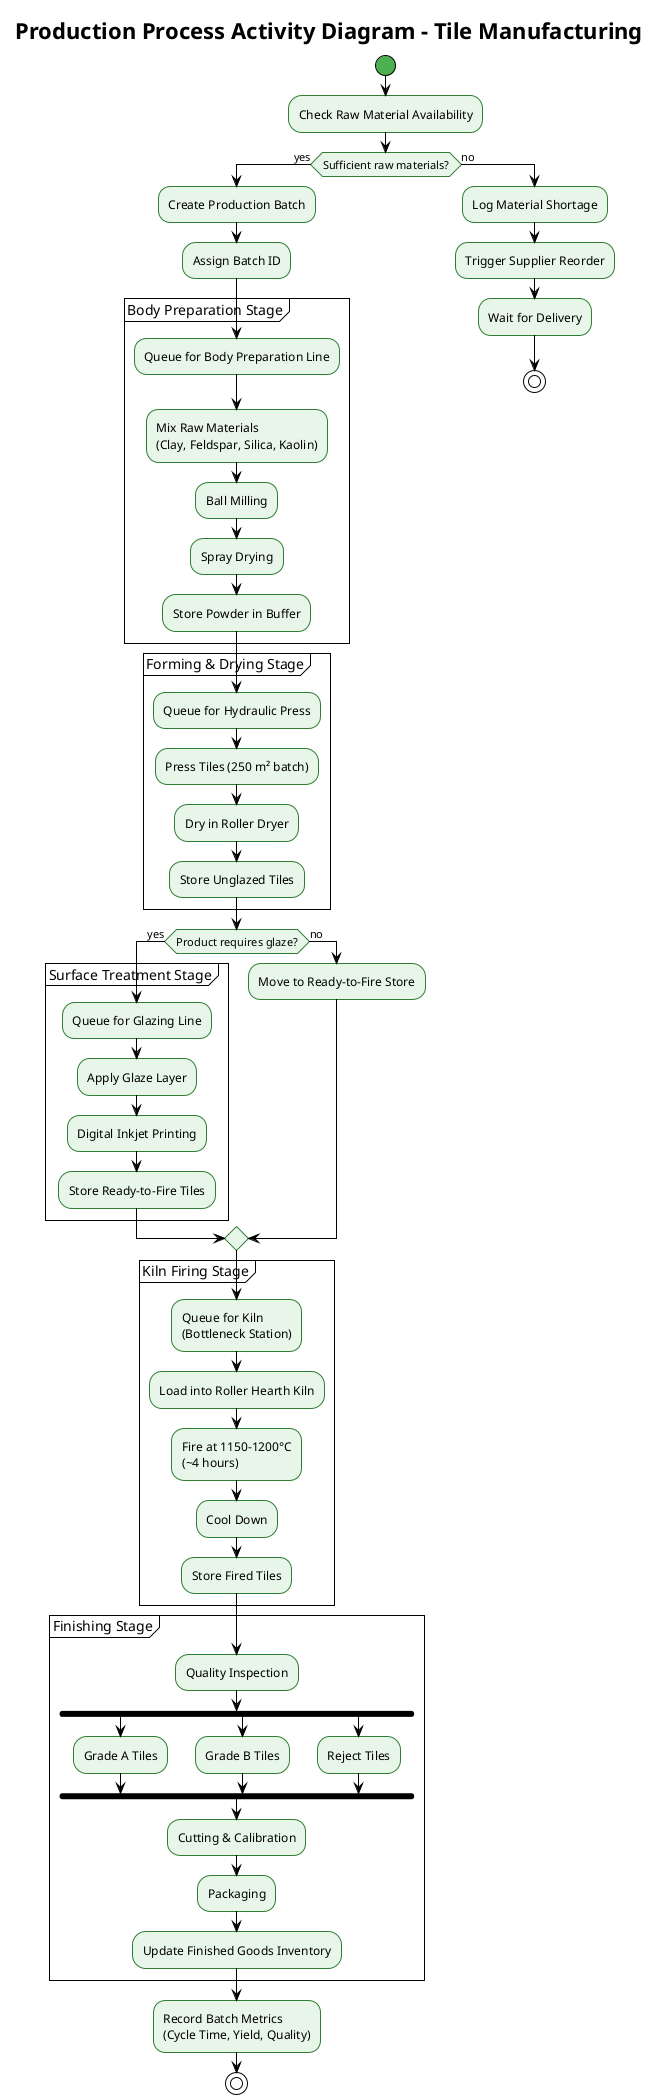

The diagram above was rendered by PlantUML. Its source (embedded in the PNG):
@startuml
!theme plain
skinparam activityBackgroundColor #E8F5E9
skinparam activityBorderColor #2E7D32
skinparam activityStartColor #4CAF50
skinparam activityEndColor #C62828

title Production Process Activity Diagram - Tile Manufacturing

start

:Check Raw Material Availability;

if (Sufficient raw materials?) then (yes)
  :Create Production Batch;
  :Assign Batch ID;
  
  partition "Body Preparation Stage" {
    :Queue for Body Preparation Line;
    :Mix Raw Materials\n(Clay, Feldspar, Silica, Kaolin);
    :Ball Milling;
    :Spray Drying;
    :Store Powder in Buffer;
  }
  
  partition "Forming & Drying Stage" {
    :Queue for Hydraulic Press;
    :Press Tiles (250 m² batch);
    :Dry in Roller Dryer;
    :Store Unglazed Tiles;
  }
  
  if (Product requires glaze?) then (yes)
    partition "Surface Treatment Stage" {
      :Queue for Glazing Line;
      :Apply Glaze Layer;
      :Digital Inkjet Printing;
      :Store Ready-to-Fire Tiles;
    }
  else (no)
    :Move to Ready-to-Fire Store;
  endif
  
  partition "Kiln Firing Stage" {
    :Queue for Kiln\n(Bottleneck Station);
    :Load into Roller Hearth Kiln;
    :Fire at 1150-1200°C\n(~4 hours);
    :Cool Down;
    :Store Fired Tiles;
  }
  
  partition "Finishing Stage" {
    :Quality Inspection;
    
    fork
      :Grade A Tiles;
    fork again
      :Grade B Tiles;
    fork again
      :Reject Tiles;
    end fork
    
    :Cutting & Calibration;
    :Packaging;
    :Update Finished Goods Inventory;
  }
  
  :Record Batch Metrics\n(Cycle Time, Yield, Quality);
  
  stop
  
else (no)
  :Log Material Shortage;
  :Trigger Supplier Reorder;
  :Wait for Delivery;
  
  stop
endif

@enduml